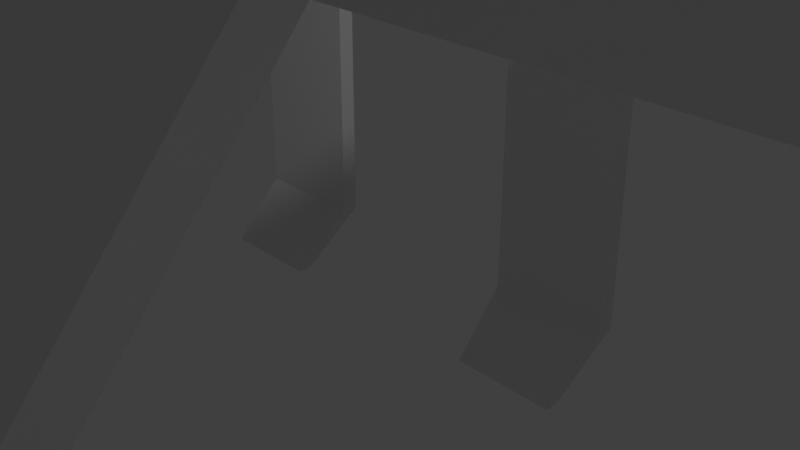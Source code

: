 # Source: shipyard.blend  (saved by Blender 3.0.42; exported with 4.5.12 LTS)
import bpy
from mathutils import Matrix  # noqa: F401  (used for matrix-valued properties, if any)

bpy.ops.wm.read_factory_settings(use_empty=True)
scene = bpy.context.scene
scene.name = 'Scene'

# ---- collections
col_collection = bpy.data.collections.new('Collection'); scene.collection.children.link(col_collection)

# ---- materials (node trees are filled in below, after node groups)
mat_material = bpy.data.materials.new('Material')
mat_material.alpha_threshold = 0.0
mat_material.use_transparent_shadow = False
mat_material.line_color = (0.0, 0.0, 0.0, 1.0)

# ---- material node trees
mat_material.use_nodes = True; mat_material.node_tree.nodes.clear()
_N = mat_material.node_tree.nodes; _L = mat_material.node_tree.links
n0 = _N.new('ShaderNodeOutputMaterial'); n0.name = 'Material Output'; n0.location = (300, 300)
n1 = _N.new('ShaderNodeBsdfPrincipled'); n1.name = 'Principled BSDF'; n1.location = (10, 300)
n1.distribution = 'GGX'
n1.subsurface_method = 'RANDOM_WALK_SKIN'
n1.inputs[2].default_value = 0.4
n1.inputs[3].default_value = 1.45
n1.inputs[27].default_value = (0.0, 0.0, 0.0, 1.0)
n1.inputs[28].default_value = 1.0
_L.new(n1.outputs[0], n0.inputs[0])
n0.is_active_output = True

# ---- world
world_world = bpy.data.worlds.new('World'); scene.world = world_world
world_world.use_nodes = True; world_world.node_tree.nodes.clear()
_N = world_world.node_tree.nodes; _L = world_world.node_tree.links
n0 = _N.new('ShaderNodeOutputWorld'); n0.name = 'World Output'; n0.location = (300, 300)
n1 = _N.new('ShaderNodeBackground'); n1.name = 'Background'; n1.location = (10, 300)
n1.inputs[0].default_value = (0.05088, 0.05088, 0.05088, 1.0)
_L.new(n1.outputs[0], n0.inputs[0])
n0.is_active_output = True
world_world.color = (0.05088, 0.05088, 0.05088)
world_world.use_sun_shadow = False
world_world.sun_shadow_jitter_overblur = 0.0

# ---- cameras
cam_camera = bpy.data.cameras.new('Camera')
cam_camera.clip_end = 100.0
cam_camera.ortho_scale = 7.314

# ---- lights
light_light = bpy.data.lights.new('Light', 'POINT')
light_light.transmission_factor = 0.0
light_light.energy = 1000.0
light_light.shadow_soft_size = 0.1
light_light.shadow_maximum_resolution = 0.006
light_light.use_absolute_resolution = True

# ---- meshes
me_cube = bpy.data.meshes.new('Cube')
me_cube.from_pydata([(0.0, 7.457, 0.9494), (0.0, 7.457, -1.0), (0.0, 7.126, 0.9494), (0.0, 7.126, -1.0), (-1.205, 7.457, 0.9494), (-1.205, 7.457, -1.0), (-1.205, 7.126, 0.9494), (-1.205, 7.126, -1.0), (0.0, 4.554, 4.086), (-1.205, 4.554, 4.086), (0.0, 4.885, 4.086), (-1.205, 4.885, 4.086), (-1.205, 7.457, -5.543), (-1.205, 7.126, -5.543), (0.0, 7.457, -5.543), (0.0, 7.126, -5.543), (0.0, 4.554, 4.397), (-1.205, 4.554, 4.397), (0.0, 4.885, 4.397), (-1.205, 4.885, 4.397), (0.0, 0.0, 4.086), (-1.205, 0.0, 4.086), (0.0, 0.0, 4.397), (-1.205, 0.0, 4.397), (0.0, 4.554, 4.086), (0.0, 4.554, 4.397), (0.0, 0.0, 4.086), (0.0, 0.0, 4.397), (0.0, 4.554, 4.086), (0.0, 4.554, 4.397), (0.0, 0.0, 4.086), (0.0, 0.0, 4.397), (-3.69, 4.554, 4.086), (-3.69, 4.885, 4.086), (-3.69, 4.554, 4.397), (-3.69, 4.885, 4.397), (-1.07, 6.206, -6.65), (-1.07, 5.949, -6.65), (0.0, 6.206, -6.65), (0.0, 5.949, -6.65)], [], [(6, 2, 8, 9), (3, 2, 6, 7), (7, 6, 4, 5), (3, 7, 13, 15), (1, 0, 2, 3), (5, 4, 0, 1), (9, 17, 34, 32), (4, 6, 9, 11), (2, 0, 10, 8), (0, 4, 11, 10), (14, 15, 39, 38), (7, 5, 12, 13), (1, 3, 15, 14), (5, 1, 14, 12), (18, 19, 17, 16), (9, 8, 20, 21), (10, 11, 19, 18), (8, 10, 18, 16), (21, 20, 22, 23), (16, 22, 27, 25), (17, 9, 21, 23), (16, 17, 23, 22), (25, 27, 31, 29), (20, 8, 24, 26), (8, 16, 25, 24), (22, 20, 26, 27), (28, 29, 31, 30), (27, 26, 30, 31), (26, 24, 28, 30), (24, 25, 29, 28), (33, 32, 34, 35), (17, 19, 35, 34), (19, 11, 33, 35), (11, 9, 32, 33), (36, 38, 39, 37), (12, 14, 38, 36), (15, 13, 37, 39), (13, 12, 36, 37)])
_uv = me_cube.uv_layers.new(name='UVMap')
_uv.uv.foreach_set('vector', [0.6536, 0.6379, 0.5707, 0.6379, 0.5707, 0.3588, 0.6536, 0.3588, 0.1095, 0.393, 0.1095, 0.5271, 0.02657, 0.5271, 0.02657, 0.393, 0.2227, 0.8738, 0.2227, 0.7397, 0.2455, 0.7397, 0.2455, 0.8738, 0.4347, 0.02657, 0.5176, 0.02657, 0.5176, 0.3391, 0.4347, 0.3391, 0.8892, 0.8921, 0.8892, 0.758, 0.912, 0.758, 0.912, 0.8921, 0.1607, 0.6632, 0.02657, 0.6632, 0.02657, 0.5803, 0.1607, 0.5803, 0.6651, 0.8552, 0.6651, 0.8339, 0.836, 0.8339, 0.836, 0.8552, 0.4681, 0.6858, 0.4505, 0.6714, 0.4505, 0.3923, 0.4681, 0.4067, 0.2279, 0.4075, 0.2455, 0.393, 0.2455, 0.6721, 0.2279, 0.6866, 0.5707, 0.02657, 0.6536, 0.02657, 0.6536, 0.3057, 0.5707, 0.3057, 0.9734, 0.3191, 0.9583, 0.302, 0.9617, 0.1909, 0.9734, 0.2041, 0.3746, 0.3923, 0.3973, 0.3923, 0.3973, 0.7048, 0.3746, 0.7048, 0.3214, 0.7048, 0.2986, 0.7048, 0.2986, 0.3923, 0.3214, 0.3923, 0.2986, 0.02657, 0.3815, 0.02657, 0.3815, 0.3391, 0.2986, 0.3391, 0.7067, 0.5548, 0.7896, 0.5548, 0.7896, 0.5775, 0.7067, 0.5775, 0.2455, 0.3399, 0.1626, 0.3399, 0.1626, 0.02657, 0.2455, 0.02657, 0.8428, 0.02657, 0.9257, 0.02657, 0.9257, 0.04793, 0.8428, 0.04793, 0.3973, 0.9283, 0.3746, 0.9283, 0.3746, 0.907, 0.3973, 0.907, 0.1095, 0.8737, 0.02657, 0.8737, 0.02657, 0.8523, 0.1095, 0.8523, 0.7067, 0.5016, 0.7067, 0.1909, 0.7121, 0.1909, 0.7121, 0.5016, 0.2986, 0.8538, 0.2986, 0.8325, 0.6119, 0.8325, 0.6119, 0.8538, 0.1095, 0.3399, 0.02657, 0.3399, 0.02657, 0.02657, 0.1095, 0.02657, 0.8238, 0.5016, 0.8238, 0.1909, 0.8293, 0.1909, 0.8293, 0.5016, 0.7707, 0.1909, 0.7707, 0.5016, 0.7653, 0.5016, 0.7653, 0.1909, 0.4505, 0.9281, 0.4505, 0.907, 0.4509, 0.907, 0.4509, 0.9281, 0.163, 0.8523, 0.163, 0.8735, 0.1626, 0.8735, 0.1626, 0.8523, 0.2986, 0.7793, 0.2986, 0.758, 0.6119, 0.758, 0.6119, 0.7793, 0.163, 0.393, 0.163, 0.4142, 0.1626, 0.4142, 0.1626, 0.393, 0.8815, 0.6965, 0.5707, 0.6965, 0.5707, 0.691, 0.8815, 0.691, 0.1626, 0.4885, 0.1626, 0.4673, 0.163, 0.4673, 0.163, 0.4885, 0.2986, 0.907, 0.3214, 0.907, 0.3214, 0.9283, 0.2986, 0.9283, 0.836, 0.758, 0.836, 0.7808, 0.6651, 0.7808, 0.6651, 0.758, 0.9038, 0.586, 0.8824, 0.586, 0.8824, 0.415, 0.9038, 0.415, 0.9052, 0.3619, 0.8824, 0.3619, 0.8824, 0.1909, 0.9052, 0.1909, 0.9164, 0.1188, 0.8428, 0.1188, 0.8428, 0.1011, 0.9164, 0.1011, 0.1415, 0.7163, 0.1415, 0.7992, 0.02657, 0.7992, 0.02657, 0.7256, 0.7896, 0.1378, 0.7067, 0.1378, 0.716, 0.02657, 0.7896, 0.02657, 0.9569, 0.432, 0.9721, 0.415, 0.9721, 0.5303, 0.9603, 0.5435])
me_cube.materials.append(mat_material)
me_cube.use_remesh_preserve_volume = False
me_cube.use_remesh_preserve_attributes = False
me_cube.use_mirror_vertex_groups = False
me_cube.update()

# ---- objects
ob_cube = bpy.data.objects.new('Cube', me_cube)
ob_light = bpy.data.objects.new('Light', light_light)
ob_camera = bpy.data.objects.new('Camera', cam_camera)

# ---- transforms, parenting, visibility, modifiers, constraints
ob_cube.location = (-17.42, 0.0, 0.0)
ob_cube.lock_rotations_4d = False
ob_cube.empty_display_type = 'ARROWS'
ob_cube.lineart.crease_threshold = 0.0
_m = ob_cube.modifiers.new('Mirror', 'MIRROR')
_m.use_axis = (True, True, False)
_m.use_clip = True
_m = ob_cube.modifiers.new('Array', 'ARRAY')
_m.count = 6
_m.use_constant_offset = True
_m.relative_offset_displace = (0.8, 0.0, 0.0)
ob_light.location = (4.076, 1.005, 5.904)
ob_light.rotation_euler = (0.6503, 0.05522, 1.866)
ob_light.lock_rotations_4d = False
ob_light.empty_display_type = 'ARROWS'
ob_light.color = (0.0, 0.0, 0.0, 0.0)
ob_light.lineart.crease_threshold = 0.0
ob_camera.location = (7.359, -6.926, 4.958)
ob_camera.rotation_euler = (1.109, 0.0, 0.8149)
ob_camera.lock_rotations_4d = False
ob_camera.empty_display_type = 'ARROWS'
ob_camera.color = (0.0, 0.0, 0.0, 0.0)
ob_camera.display_type = 'WIRE'
ob_camera.lineart.crease_threshold = 0.0

# ---- collection membership
col_collection.objects.link(ob_cube)
col_collection.objects.link(ob_light)
col_collection.objects.link(ob_camera)

# ---- scene / render settings (as saved in the file)
scene.camera = ob_camera
scene.frame_start = 1; scene.frame_end = 250; scene.frame_set(1)
scene.render.engine = 'BLENDER_EEVEE_NEXT'
scene.cycles.sampling_pattern = 'TABULATED_SOBOL'
scene.cycles.use_light_tree = False
scene.view_settings.view_transform = 'Standard'
bpy.context.view_layer.update()
